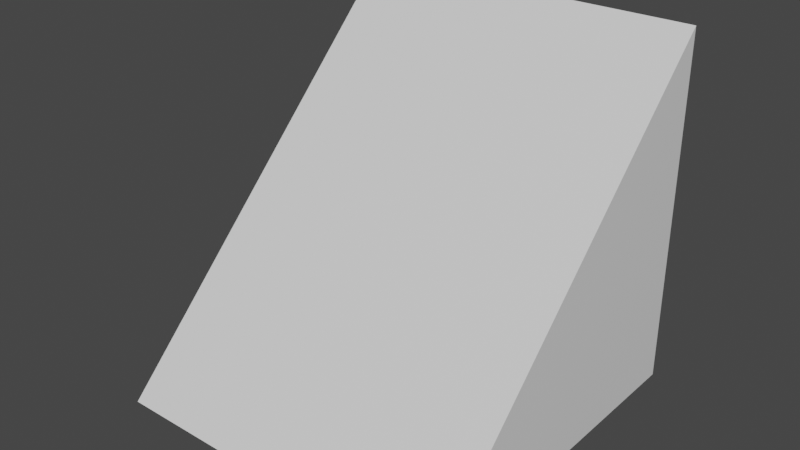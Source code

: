 # Source: slope.blend  (saved by Blender 2.91.10; exported with 4.5.12 LTS)
import bpy
from mathutils import Matrix  # noqa: F401  (used for matrix-valued properties, if any)

bpy.ops.wm.read_factory_settings(use_empty=True)
scene = bpy.context.scene
scene.name = 'Scene'

# ---- collections
col_collection = bpy.data.collections.new('Collection'); scene.collection.children.link(col_collection)

# ---- materials (node trees are filled in below, after node groups)
mat_material = bpy.data.materials.new('Material')
mat_material.alpha_threshold = 0.0
mat_material.use_transparent_shadow = False
mat_material.line_color = (0.0, 0.0, 0.0, 1.0)

# ---- material node trees
mat_material.use_nodes = True; mat_material.node_tree.nodes.clear()
_N = mat_material.node_tree.nodes; _L = mat_material.node_tree.links
n0 = _N.new('ShaderNodeOutputMaterial'); n0.name = 'Material Output'; n0.location = (300, 300)
n1 = _N.new('ShaderNodeBsdfPrincipled'); n1.name = 'Principled BSDF'; n1.location = (10, 300)
n1.distribution = 'GGX'
n1.subsurface_method = 'BURLEY'
n1.inputs[2].default_value = 0.4
n1.inputs[3].default_value = 1.45
n1.inputs[27].default_value = (0.0, 0.0, 0.0, 1.0)
n1.inputs[28].default_value = 1.0
_L.new(n1.outputs[0], n0.inputs[0])
n0.is_active_output = True

# ---- world
world_world = bpy.data.worlds.new('World'); scene.world = world_world
world_world.use_nodes = True; world_world.node_tree.nodes.clear()
_N = world_world.node_tree.nodes; _L = world_world.node_tree.links
n0 = _N.new('ShaderNodeOutputWorld'); n0.name = 'World Output'; n0.location = (300, 300)
n1 = _N.new('ShaderNodeBackground'); n1.name = 'Background'; n1.location = (10, 300)
n1.inputs[0].default_value = (0.05088, 0.05088, 0.05088, 1.0)
_L.new(n1.outputs[0], n0.inputs[0])
n0.is_active_output = True
world_world.color = (0.05088, 0.05088, 0.05088)
world_world.use_sun_shadow = False
world_world.sun_shadow_jitter_overblur = 0.0

# ---- meshes
me_cube = bpy.data.meshes.new('Cube')
me_cube.from_pydata([(1.0, 1.0, 1.0), (1.0, 1.0, -1.0), (1.0, -1.0, -1.0), (-1.0, 1.0, 1.0), (-1.0, 1.0, -1.0), (-1.0, -1.0, -1.0)], [], [(0, 2, 1), (0, 3, 5, 2), (4, 1, 2, 5), (4, 5, 3), (4, 3, 0, 1)])
_uv = me_cube.uv_layers.new(name='UVMap')
_uv.uv.foreach_set('vector', [0.3695, 0.0001915, 0.3695, 0.522, 0.6305, 0.2611, 0.0001915, 0.0001915, 0.3692, 0.0001915, 0.3692, 0.522, 0.0001915, 0.522, 0.3695, 0.8914, 0.3695, 0.5224, 0.7385, 0.5224, 0.7385, 0.8914, 0.6308, 0.2613, 0.3705, -0.0001904, 0.3693, 0.5216, 0.3692, 0.5224, 0.3692, 0.8914, 0.0001915, 0.8914, 0.0001915, 0.5224])
me_cube.materials.append(mat_material)
me_cube.use_remesh_preserve_volume = False
me_cube.use_remesh_preserve_attributes = False
me_cube.use_mirror_vertex_groups = False
me_cube.update()

# ---- objects
ob_cube = bpy.data.objects.new('Cube', me_cube)

# ---- transforms, parenting, visibility, modifiers, constraints
ob_cube.location = (0.0, 0.0, 0.0)
ob_cube.lock_rotations_4d = False
ob_cube.empty_display_type = 'ARROWS'
ob_cube.lineart.crease_threshold = 0.0

# ---- collection membership
col_collection.objects.link(ob_cube)

# ---- scene / render settings (as saved in the file)
scene.frame_start = 1; scene.frame_end = 250; scene.frame_set(1)
scene.render.engine = 'BLENDER_EEVEE_NEXT'
scene.cycles.use_denoising = False
scene.cycles.samples = 128
scene.cycles.sampling_pattern = 'TABULATED_SOBOL'
scene.cycles.use_adaptive_sampling = False
scene.cycles.use_light_tree = False
scene.view_settings.view_transform = 'Filmic'
bpy.context.view_layer.update()

# ---- added for rendering (the .blend has no active camera and no usable light): camera, sun
cam_auto = bpy.data.cameras.new('AutoCamera')
cam_auto.lens = 50.0
cam_auto.sensor_width = 36.0
cam_auto.clip_end = 1000.0
ob_auto_camera = bpy.data.objects.new('AutoCamera', cam_auto)
scene.collection.objects.link(ob_auto_camera)
ob_auto_camera.location = (3.20507, -3.84609, 2.56406)
ob_auto_camera.rotation_euler = (1.09748, -7.21219e-08, 0.694738)
scene.camera = ob_auto_camera
light_auto_sun = bpy.data.lights.new('AutoSun', 'SUN')
light_auto_sun.energy = 3.0
light_auto_sun.angle = 0.0523599
ob_auto_sun = bpy.data.objects.new('AutoSun', light_auto_sun)
scene.collection.objects.link(ob_auto_sun)
ob_auto_sun.rotation_euler = (0.872665, 0.174533, 0.523599)
bpy.context.view_layer.update()
